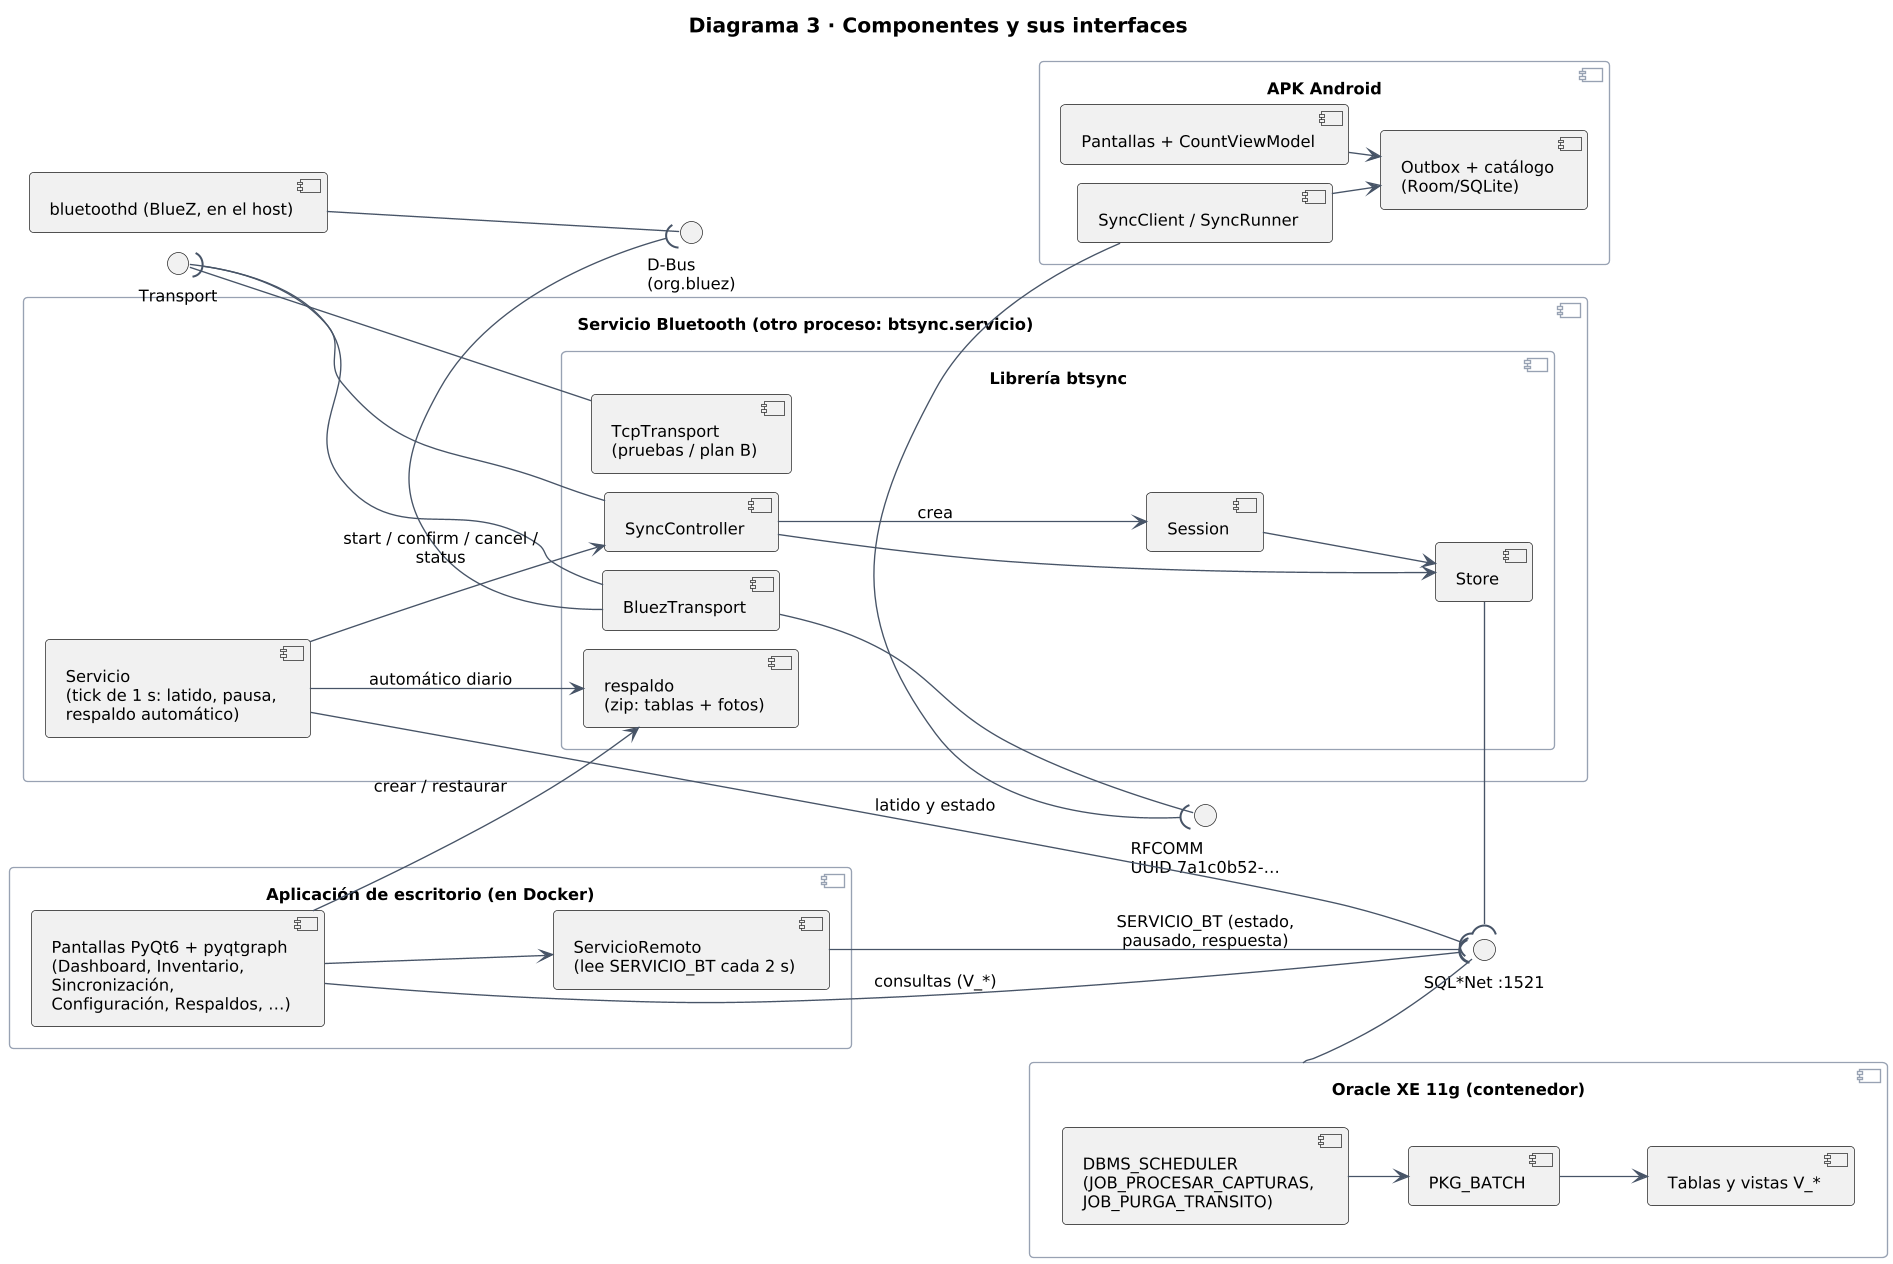

The diagram above was rendered by PlantUML. Its source (embedded in the PNG):
@startuml
skinparamlocked dpi 130
!include estilo.iuml
title Diagrama 3 · Componentes y sus interfaces
left to right direction

component "APK Android" as apk {
  component "Pantallas + CountViewModel" as ui
  component "SyncClient / SyncRunner" as cliente
  component "Outbox + catálogo (Room/SQLite)" as room
}

component "Aplicación de escritorio (en Docker)" as desk {
  component "Pantallas PyQt6 + pyqtgraph\n(Dashboard, Inventario, Sincronización,\nConfiguración, Respaldos, …)" as vistas
  component "ServicioRemoto\n(lee SERVICIO_BT cada 2 s)" as remoto
}

component "Servicio Bluetooth (otro proceso: btsync.servicio)" as svc {
  component "Servicio\n(tick de 1 s: latido, pausa,\nrespaldo automático)" as tick
  component "Librería btsync" as btsync {
    component "SyncController" as ctrl
    component "Session" as ses
    component "BluezTransport" as bz
    component "TcpTransport\n(pruebas / plan B)" as tcp
    component "Store" as store
    component "respaldo\n(zip: tablas + fotos)" as resp
  }
}

component "Oracle XE 11g (contenedor)" as ora {
  component "PKG_BATCH" as pkg
  component "DBMS_SCHEDULER\n(JOB_PROCESAR_CAPTURAS, JOB_PURGA_TRANSITO)" as sch
  component "Tablas y vistas V_*" as tablas
}

component "bluetoothd (BlueZ, en el host)" as bluez

interface "RFCOMM\nUUID 7a1c0b52-…" as rfcomm
interface "D-Bus\n(org.bluez)" as dbus
interface "SQL*Net :1521" as sqlnet
interface "Transport" as itransport

cliente -( rfcomm
bz -- rfcomm
bz -( dbus
bluez -- dbus
bz -up- itransport
tcp -up- itransport
ctrl -( itransport
ctrl --> ses : crea
ses --> store
ctrl --> store
vistas --> remoto
remoto -( sqlnet : SERVICIO_BT (estado, pausado, respuesta)
tick --> ctrl : start / confirm / cancel / status
tick -( sqlnet : latido y estado
tick --> resp : automático diario
vistas --> resp : crear / restaurar
store -( sqlnet
vistas -( sqlnet : consultas (V_*)
ora -- sqlnet
ui --> room
cliente --> room
sch --> pkg
pkg --> tablas
@enduml